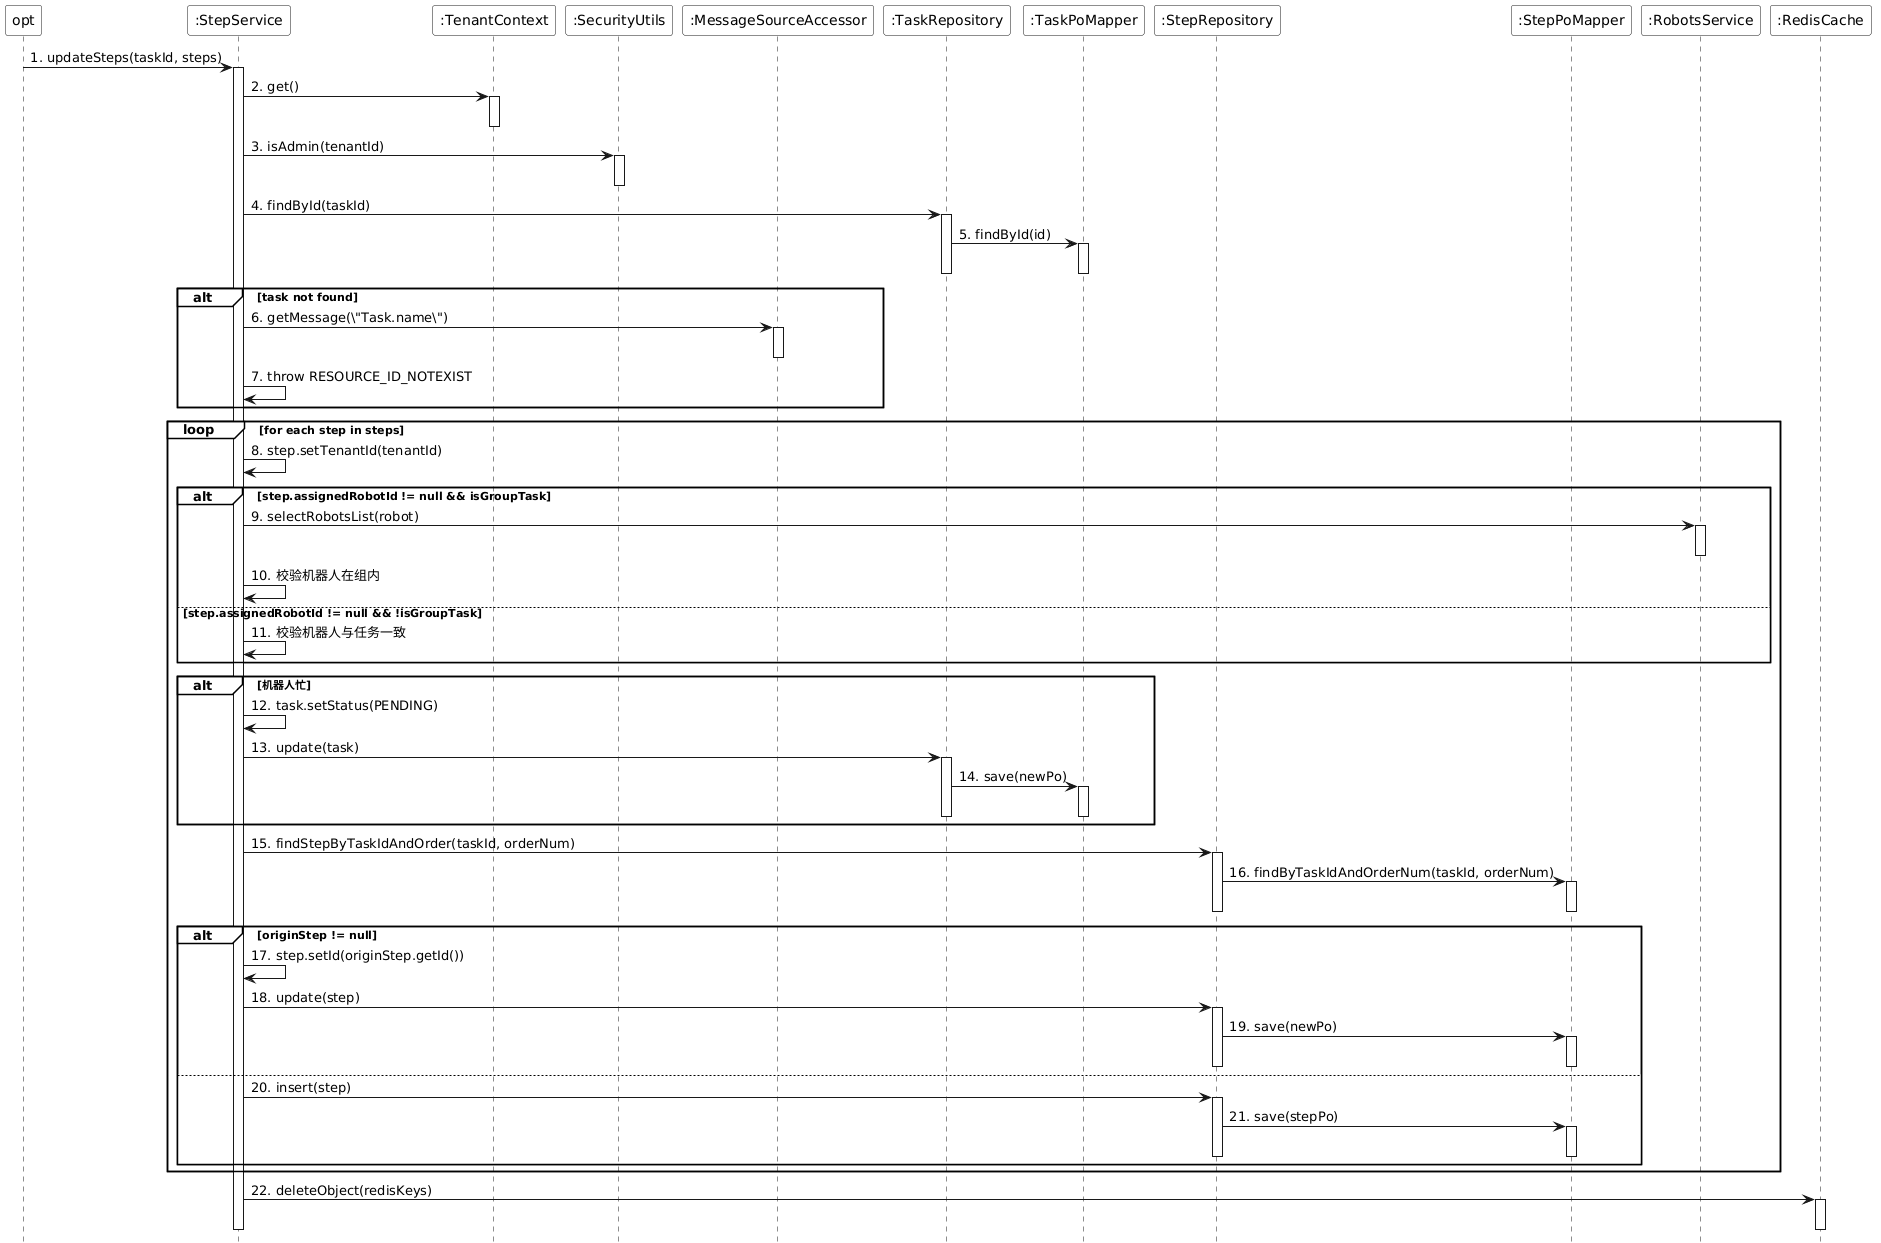

The diagram above was rendered by PlantUML. Its source (embedded in the PNG):
@startuml
skinparam monochrome true
skinparam backgroundColor transparent
skinparam participantBackgroundColor white
skinparam noteBackgroundColor white
skinparam noteBorderColor Black
hide footbox
skinparam sequenceGroupBackgroundColor White
skinparam sequenceGroupBodyBackgroundColor White

participant "opt" as opt
participant ":StepService" as StepService
participant ":TenantContext" as TenantContext
participant ":SecurityUtils" as SecurityUtils
participant ":MessageSourceAccessor" as MessageSource
participant ":TaskRepository" as TaskRepository
participant ":TaskPoMapper" as TaskPoMapper
participant ":StepRepository" as StepRepository
participant ":StepPoMapper" as StepPoMapper
participant ":RobotsService" as RobotsService
participant ":RedisCache" as RedisCache

opt -> StepService : 1. updateSteps(taskId, steps)
activate StepService

StepService -> TenantContext : 2. get()
activate TenantContext
deactivate TenantContext
StepService -> SecurityUtils : 3. isAdmin(tenantId)
activate SecurityUtils
deactivate SecurityUtils

StepService -> TaskRepository : 4. findById(taskId)
activate TaskRepository
TaskRepository -> TaskPoMapper : 5. findById(id)
activate TaskPoMapper
deactivate TaskPoMapper
deactivate TaskRepository

alt task not found
    StepService -> MessageSource : 6. getMessage(\"Task.name\")
    activate MessageSource
    deactivate MessageSource
    StepService -> StepService : 7. throw RESOURCE_ID_NOTEXIST
end

loop for each step in steps
    StepService -> StepService : 8. step.setTenantId(tenantId)
    
    alt step.assignedRobotId != null && isGroupTask
        StepService -> RobotsService : 9. selectRobotsList(robot)
        activate RobotsService
        deactivate RobotsService
        StepService -> StepService : 10. 校验机器人在组内
    else step.assignedRobotId != null && !isGroupTask
        StepService -> StepService : 11. 校验机器人与任务一致
    end
    
    alt 机器人忙
        StepService -> StepService : 12. task.setStatus(PENDING)
        StepService -> TaskRepository : 13. update(task)
        activate TaskRepository
        TaskRepository -> TaskPoMapper : 14. save(newPo)
        activate TaskPoMapper
        deactivate TaskPoMapper
        deactivate TaskRepository
    end
    
    StepService -> StepRepository : 15. findStepByTaskIdAndOrder(taskId, orderNum)
    activate StepRepository
    StepRepository -> StepPoMapper : 16. findByTaskIdAndOrderNum(taskId, orderNum)
    activate StepPoMapper
    deactivate StepPoMapper
    deactivate StepRepository
    
    alt originStep != null
        StepService -> StepService : 17. step.setId(originStep.getId())
        StepService -> StepRepository : 18. update(step)
        activate StepRepository
        StepRepository -> StepPoMapper : 19. save(newPo)
        activate StepPoMapper
        deactivate StepPoMapper
        deactivate StepRepository
    else
        StepService -> StepRepository : 20. insert(step)
        activate StepRepository
        StepRepository -> StepPoMapper : 21. save(stepPo)
        activate StepPoMapper
        deactivate StepPoMapper
        deactivate StepRepository
    end
end

StepService -> RedisCache : 22. deleteObject(redisKeys)
activate RedisCache
deactivate RedisCache

deactivate StepService
@enduml